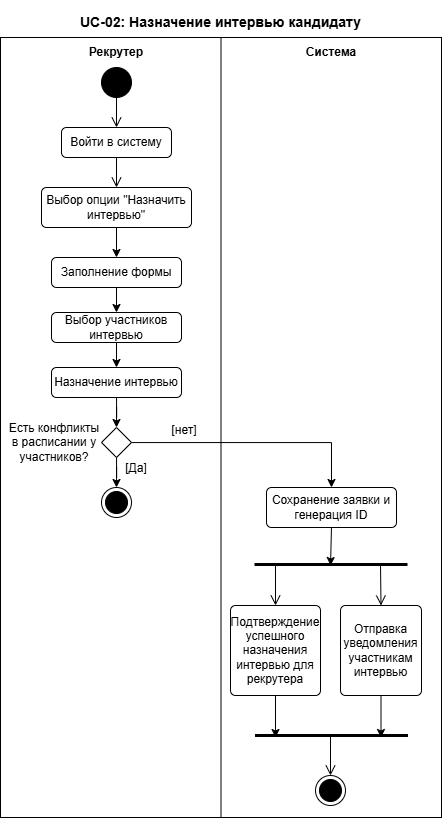

The diagram above was exported from draw.io. Its source (the exported page's mxGraphModel, read from the mxfile embedded in the PNG):
<mxGraphModel dx="453" dy="962" grid="1" gridSize="10" guides="1" tooltips="1" connect="1" arrows="1" fold="1" page="1" pageScale="1" pageWidth="827" pageHeight="1169" math="0" shadow="0">
  <root>
    <mxCell id="0" />
    <mxCell id="1" parent="0" />
    <mxCell id="g5Rz4nSyv0loeI0ryXSO-28" value="" style="rounded=0;whiteSpace=wrap;html=1;fillColor=none;" vertex="1" parent="1">
      <mxGeometry x="400" y="430" width="441" height="780" as="geometry" />
    </mxCell>
    <mxCell id="g5Rz4nSyv0loeI0ryXSO-29" value="" style="endArrow=none;html=1;rounded=0;entryX=0.5;entryY=0;entryDx=0;entryDy=0;exitX=0.5;exitY=1;exitDx=0;exitDy=0;" edge="1" parent="1" source="g5Rz4nSyv0loeI0ryXSO-28" target="g5Rz4nSyv0loeI0ryXSO-28">
      <mxGeometry width="50" height="50" relative="1" as="geometry">
        <mxPoint x="541" y="700" as="sourcePoint" />
        <mxPoint x="591" y="650" as="targetPoint" />
      </mxGeometry>
    </mxCell>
    <mxCell id="g5Rz4nSyv0loeI0ryXSO-30" value="&lt;h3&gt;UC-02: Назначение интервью кандидату&lt;/h3&gt;" style="text;html=1;whiteSpace=wrap;strokeColor=none;fillColor=none;align=center;verticalAlign=middle;rounded=0;" vertex="1" parent="1">
      <mxGeometry x="453" y="400" width="335" height="30" as="geometry" />
    </mxCell>
    <mxCell id="g5Rz4nSyv0loeI0ryXSO-31" value="&lt;h4&gt;Рекрутер&lt;/h4&gt;" style="text;html=1;whiteSpace=wrap;strokeColor=none;fillColor=none;align=center;verticalAlign=middle;rounded=0;" vertex="1" parent="1">
      <mxGeometry x="486" y="430" width="60" height="30" as="geometry" />
    </mxCell>
    <mxCell id="g5Rz4nSyv0loeI0ryXSO-32" value="&lt;h4&gt;Система&lt;/h4&gt;" style="text;html=1;whiteSpace=wrap;strokeColor=none;fillColor=none;align=center;verticalAlign=middle;rounded=0;" vertex="1" parent="1">
      <mxGeometry x="701" y="430" width="60" height="30" as="geometry" />
    </mxCell>
    <mxCell id="g5Rz4nSyv0loeI0ryXSO-33" value="" style="ellipse;fillColor=strokeColor;html=1;" vertex="1" parent="1">
      <mxGeometry x="501" y="460" width="30" height="30" as="geometry" />
    </mxCell>
    <mxCell id="g5Rz4nSyv0loeI0ryXSO-34" value="Войти в систему" style="html=1;align=center;verticalAlign=middle;rounded=1;absoluteArcSize=1;arcSize=10;dashed=0;whiteSpace=wrap;" vertex="1" parent="1">
      <mxGeometry x="461" y="520" width="110" height="30" as="geometry" />
    </mxCell>
    <mxCell id="g5Rz4nSyv0loeI0ryXSO-35" value="" style="endArrow=open;startArrow=none;endFill=0;startFill=0;endSize=8;html=1;verticalAlign=bottom;labelBackgroundColor=none;strokeWidth=1;rounded=0;exitX=0.5;exitY=1;exitDx=0;exitDy=0;entryX=0.5;entryY=0;entryDx=0;entryDy=0;" edge="1" parent="1" source="g5Rz4nSyv0loeI0ryXSO-33" target="g5Rz4nSyv0loeI0ryXSO-34">
      <mxGeometry width="160" relative="1" as="geometry">
        <mxPoint x="501" y="670" as="sourcePoint" />
        <mxPoint x="661" y="670" as="targetPoint" />
      </mxGeometry>
    </mxCell>
    <mxCell id="g5Rz4nSyv0loeI0ryXSO-36" style="edgeStyle=orthogonalEdgeStyle;rounded=0;orthogonalLoop=1;jettySize=auto;html=1;exitX=0.5;exitY=1;exitDx=0;exitDy=0;entryX=0.5;entryY=0;entryDx=0;entryDy=0;" edge="1" parent="1" source="g5Rz4nSyv0loeI0ryXSO-37" target="g5Rz4nSyv0loeI0ryXSO-40">
      <mxGeometry relative="1" as="geometry" />
    </mxCell>
    <mxCell id="g5Rz4nSyv0loeI0ryXSO-37" value="Выбор опции &quot;Назначить интервью&quot;" style="html=1;align=center;verticalAlign=middle;rounded=1;absoluteArcSize=1;arcSize=10;dashed=0;whiteSpace=wrap;" vertex="1" parent="1">
      <mxGeometry x="441" y="580" width="150" height="40" as="geometry" />
    </mxCell>
    <mxCell id="g5Rz4nSyv0loeI0ryXSO-38" value="" style="endArrow=open;startArrow=none;endFill=0;startFill=0;endSize=8;html=1;verticalAlign=bottom;labelBackgroundColor=none;strokeWidth=1;rounded=0;exitX=0.5;exitY=1;exitDx=0;exitDy=0;entryX=0.5;entryY=0;entryDx=0;entryDy=0;" edge="1" parent="1" source="g5Rz4nSyv0loeI0ryXSO-34" target="g5Rz4nSyv0loeI0ryXSO-37">
      <mxGeometry width="160" relative="1" as="geometry">
        <mxPoint x="631" y="560" as="sourcePoint" />
        <mxPoint x="791" y="560" as="targetPoint" />
      </mxGeometry>
    </mxCell>
    <mxCell id="g5Rz4nSyv0loeI0ryXSO-39" style="edgeStyle=orthogonalEdgeStyle;rounded=0;orthogonalLoop=1;jettySize=auto;html=1;exitX=0.5;exitY=1;exitDx=0;exitDy=0;entryX=0.5;entryY=0;entryDx=0;entryDy=0;" edge="1" parent="1" source="g5Rz4nSyv0loeI0ryXSO-40" target="g5Rz4nSyv0loeI0ryXSO-42">
      <mxGeometry relative="1" as="geometry" />
    </mxCell>
    <mxCell id="g5Rz4nSyv0loeI0ryXSO-40" value="Заполнение формы" style="html=1;align=center;verticalAlign=middle;rounded=1;absoluteArcSize=1;arcSize=10;dashed=0;whiteSpace=wrap;" vertex="1" parent="1">
      <mxGeometry x="451" y="650" width="130" height="30" as="geometry" />
    </mxCell>
    <mxCell id="g5Rz4nSyv0loeI0ryXSO-56" style="edgeStyle=orthogonalEdgeStyle;rounded=0;orthogonalLoop=1;jettySize=auto;html=1;exitX=0.5;exitY=1;exitDx=0;exitDy=0;entryX=0.5;entryY=0;entryDx=0;entryDy=0;" edge="1" parent="1" source="g5Rz4nSyv0loeI0ryXSO-42" target="g5Rz4nSyv0loeI0ryXSO-55">
      <mxGeometry relative="1" as="geometry" />
    </mxCell>
    <mxCell id="g5Rz4nSyv0loeI0ryXSO-42" value="Выбор участников интервью" style="html=1;align=center;verticalAlign=middle;rounded=1;absoluteArcSize=1;arcSize=10;dashed=0;whiteSpace=wrap;" vertex="1" parent="1">
      <mxGeometry x="451" y="705" width="130" height="30" as="geometry" />
    </mxCell>
    <mxCell id="g5Rz4nSyv0loeI0ryXSO-43" style="edgeStyle=orthogonalEdgeStyle;rounded=0;orthogonalLoop=1;jettySize=auto;html=1;exitX=0.5;exitY=1;exitDx=0;exitDy=0;" edge="1" parent="1" source="g5Rz4nSyv0loeI0ryXSO-44">
      <mxGeometry relative="1" as="geometry">
        <mxPoint x="730" y="958" as="targetPoint" />
      </mxGeometry>
    </mxCell>
    <mxCell id="g5Rz4nSyv0loeI0ryXSO-44" value="Сохранение заявки и генерация ID" style="html=1;align=center;verticalAlign=middle;rounded=1;absoluteArcSize=1;arcSize=10;dashed=0;whiteSpace=wrap;" vertex="1" parent="1">
      <mxGeometry x="666" y="880" width="130" height="40" as="geometry" />
    </mxCell>
    <mxCell id="g5Rz4nSyv0loeI0ryXSO-45" value="" style="endArrow=none;startArrow=none;endFill=0;startFill=0;endSize=8;html=1;verticalAlign=bottom;labelBackgroundColor=none;strokeWidth=3;rounded=0;" edge="1" parent="1">
      <mxGeometry width="160" relative="1" as="geometry">
        <mxPoint x="654" y="957" as="sourcePoint" />
        <mxPoint x="807" y="957" as="targetPoint" />
      </mxGeometry>
    </mxCell>
    <mxCell id="g5Rz4nSyv0loeI0ryXSO-71" style="edgeStyle=orthogonalEdgeStyle;rounded=0;orthogonalLoop=1;jettySize=auto;html=1;" edge="1" parent="1" source="g5Rz4nSyv0loeI0ryXSO-46">
      <mxGeometry relative="1" as="geometry">
        <mxPoint x="675" y="1130" as="targetPoint" />
      </mxGeometry>
    </mxCell>
    <mxCell id="g5Rz4nSyv0loeI0ryXSO-46" value="Подтверждение успешного назначения интервью для рекрутера" style="html=1;align=center;verticalAlign=middle;rounded=1;absoluteArcSize=1;arcSize=10;dashed=0;whiteSpace=wrap;" vertex="1" parent="1">
      <mxGeometry x="630" y="998" width="90" height="90" as="geometry" />
    </mxCell>
    <mxCell id="g5Rz4nSyv0loeI0ryXSO-72" style="edgeStyle=orthogonalEdgeStyle;rounded=0;orthogonalLoop=1;jettySize=auto;html=1;" edge="1" parent="1" source="g5Rz4nSyv0loeI0ryXSO-47">
      <mxGeometry relative="1" as="geometry">
        <mxPoint x="780.5" y="1130" as="targetPoint" />
      </mxGeometry>
    </mxCell>
    <mxCell id="g5Rz4nSyv0loeI0ryXSO-47" value="Отправка уведомления участникам интервью" style="html=1;align=center;verticalAlign=middle;rounded=1;absoluteArcSize=1;arcSize=10;dashed=0;whiteSpace=wrap;" vertex="1" parent="1">
      <mxGeometry x="740" y="998" width="81" height="90" as="geometry" />
    </mxCell>
    <mxCell id="g5Rz4nSyv0loeI0ryXSO-48" value="" style="endArrow=open;startArrow=none;endFill=0;startFill=0;endSize=8;html=1;verticalAlign=bottom;labelBackgroundColor=none;strokeWidth=1;rounded=0;entryX=0.5;entryY=0;entryDx=0;entryDy=0;" edge="1" parent="1" target="g5Rz4nSyv0loeI0ryXSO-46">
      <mxGeometry width="160" relative="1" as="geometry">
        <mxPoint x="675" y="957" as="sourcePoint" />
        <mxPoint x="770" y="1018" as="targetPoint" />
      </mxGeometry>
    </mxCell>
    <mxCell id="g5Rz4nSyv0loeI0ryXSO-49" value="" style="endArrow=open;startArrow=none;endFill=0;startFill=0;endSize=8;html=1;verticalAlign=bottom;labelBackgroundColor=none;strokeWidth=1;rounded=0;entryX=0.5;entryY=0;entryDx=0;entryDy=0;" edge="1" parent="1" target="g5Rz4nSyv0loeI0ryXSO-47">
      <mxGeometry width="160" relative="1" as="geometry">
        <mxPoint x="780" y="958" as="sourcePoint" />
        <mxPoint x="680" y="1169" as="targetPoint" />
      </mxGeometry>
    </mxCell>
    <mxCell id="g5Rz4nSyv0loeI0ryXSO-50" value="" style="endArrow=none;startArrow=none;endFill=0;startFill=0;endSize=8;html=1;verticalAlign=bottom;labelBackgroundColor=none;strokeWidth=3;rounded=0;" edge="1" parent="1">
      <mxGeometry width="160" relative="1" as="geometry">
        <mxPoint x="654.5" y="1128" as="sourcePoint" />
        <mxPoint x="807.5" y="1128" as="targetPoint" />
      </mxGeometry>
    </mxCell>
    <mxCell id="g5Rz4nSyv0loeI0ryXSO-53" value="" style="ellipse;html=1;shape=endState;fillColor=strokeColor;" vertex="1" parent="1">
      <mxGeometry x="715" y="1168" width="30" height="30" as="geometry" />
    </mxCell>
    <mxCell id="g5Rz4nSyv0loeI0ryXSO-54" value="" style="endArrow=open;startArrow=none;endFill=0;startFill=0;endSize=8;html=1;verticalAlign=bottom;labelBackgroundColor=none;strokeWidth=1;rounded=0;entryX=0.5;entryY=0;entryDx=0;entryDy=0;" edge="1" parent="1" target="g5Rz4nSyv0loeI0ryXSO-53">
      <mxGeometry width="160" relative="1" as="geometry">
        <mxPoint x="730" y="1128" as="sourcePoint" />
        <mxPoint x="870" y="1048" as="targetPoint" />
      </mxGeometry>
    </mxCell>
    <mxCell id="g5Rz4nSyv0loeI0ryXSO-65" style="edgeStyle=orthogonalEdgeStyle;rounded=0;orthogonalLoop=1;jettySize=auto;html=1;entryX=0.5;entryY=0;entryDx=0;entryDy=0;" edge="1" parent="1" source="g5Rz4nSyv0loeI0ryXSO-55" target="g5Rz4nSyv0loeI0ryXSO-64">
      <mxGeometry relative="1" as="geometry" />
    </mxCell>
    <mxCell id="g5Rz4nSyv0loeI0ryXSO-55" value="Назначение интервью" style="html=1;align=center;verticalAlign=middle;rounded=1;absoluteArcSize=1;arcSize=10;dashed=0;whiteSpace=wrap;" vertex="1" parent="1">
      <mxGeometry x="451" y="760" width="130" height="30" as="geometry" />
    </mxCell>
    <mxCell id="g5Rz4nSyv0loeI0ryXSO-63" value="" style="ellipse;html=1;shape=endState;fillColor=strokeColor;" vertex="1" parent="1">
      <mxGeometry x="501" y="880" width="30" height="30" as="geometry" />
    </mxCell>
    <mxCell id="g5Rz4nSyv0loeI0ryXSO-68" style="edgeStyle=orthogonalEdgeStyle;rounded=0;orthogonalLoop=1;jettySize=auto;html=1;entryX=0.5;entryY=0;entryDx=0;entryDy=0;" edge="1" parent="1" source="g5Rz4nSyv0loeI0ryXSO-64" target="g5Rz4nSyv0loeI0ryXSO-63">
      <mxGeometry relative="1" as="geometry" />
    </mxCell>
    <mxCell id="g5Rz4nSyv0loeI0ryXSO-70" style="edgeStyle=orthogonalEdgeStyle;rounded=0;orthogonalLoop=1;jettySize=auto;html=1;entryX=0.5;entryY=0;entryDx=0;entryDy=0;" edge="1" parent="1" source="g5Rz4nSyv0loeI0ryXSO-64" target="g5Rz4nSyv0loeI0ryXSO-44">
      <mxGeometry relative="1" as="geometry" />
    </mxCell>
    <mxCell id="g5Rz4nSyv0loeI0ryXSO-64" value="" style="rhombus;" vertex="1" parent="1">
      <mxGeometry x="501" y="820" width="30" height="30" as="geometry" />
    </mxCell>
    <mxCell id="g5Rz4nSyv0loeI0ryXSO-66" value="&lt;font&gt;Есть конфликты в расписании у участников?&lt;/font&gt;" style="text;html=1;whiteSpace=wrap;strokeColor=none;fillColor=none;align=center;verticalAlign=middle;rounded=0;" vertex="1" parent="1">
      <mxGeometry x="404" y="820" width="100" height="30" as="geometry" />
    </mxCell>
    <mxCell id="g5Rz4nSyv0loeI0ryXSO-69" value="&lt;font&gt;[Да]&lt;/font&gt;" style="text;html=1;whiteSpace=wrap;strokeColor=none;fillColor=none;align=center;verticalAlign=middle;rounded=0;" vertex="1" parent="1">
      <mxGeometry x="504" y="846" width="64" height="30" as="geometry" />
    </mxCell>
    <mxCell id="g5Rz4nSyv0loeI0ryXSO-73" value="[нет]" style="text;html=1;whiteSpace=wrap;strokeColor=none;fillColor=none;align=center;verticalAlign=middle;rounded=0;" vertex="1" parent="1">
      <mxGeometry x="552" y="808" width="64" height="30" as="geometry" />
    </mxCell>
  </root>
</mxGraphModel>